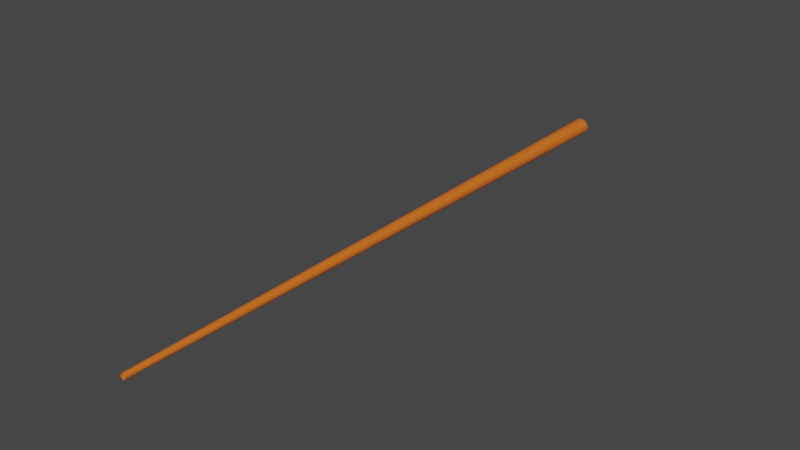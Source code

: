 # Source: stick_orig.blend  (saved by Blender 2.80.41; exported with 4.5.12 LTS)
import bpy
from mathutils import Matrix  # noqa: F401  (used for matrix-valued properties, if any)

bpy.ops.wm.read_factory_settings(use_empty=True)
scene = bpy.context.scene
scene.name = 'Scene'

# ---- collections
col_collection = bpy.data.collections.new('Collection'); scene.collection.children.link(col_collection)

# ---- materials (node trees are filled in below, after node groups)
mat_stickmat = bpy.data.materials.new('stickmat')
mat_stickmat.use_transparent_shadow = False
mat_stickmat.roughness = 0.25

# ---- material node trees
mat_stickmat.use_nodes = True; mat_stickmat.node_tree.nodes.clear()
_N = mat_stickmat.node_tree.nodes; _L = mat_stickmat.node_tree.links
n0 = _N.new('ShaderNodeOutputMaterial'); n0.name = 'Material Output'; n0.location = (300, 300)
n1 = _N.new('ShaderNodeBsdfPrincipled'); n1.name = 'Principled BSDF'; n1.location = (10, 300)
n1.distribution = 'GGX'
n1.subsurface_method = 'BURLEY'
n1.inputs[0].default_value = (0.8, 0.1566, 0.01186, 1.0)
n1.inputs[2].default_value = 0.4756
n1.inputs[3].default_value = 1.45
n1.inputs[13].default_value = 0.7317
_L.new(n1.outputs[0], n0.inputs[0])
n0.is_active_output = True

# ---- world
world_world = bpy.data.worlds.new('World'); scene.world = world_world
world_world.use_nodes = True; world_world.node_tree.nodes.clear()
_N = world_world.node_tree.nodes; _L = world_world.node_tree.links
n0 = _N.new('ShaderNodeOutputWorld'); n0.name = 'World Output'; n0.location = (300, 300)
n1 = _N.new('ShaderNodeBackground'); n1.name = 'Background'; n1.location = (10, 300)
n1.inputs[0].default_value = (0.05088, 0.05088, 0.05088, 1.0)
_L.new(n1.outputs[0], n0.inputs[0])
n0.is_active_output = True
world_world.color = (0.05088, 0.05088, 0.05088)
world_world.use_sun_shadow = False
world_world.sun_shadow_jitter_overblur = 0.0

# ---- meshes
me_cylinder_001 = bpy.data.meshes.new('Cylinder.001')
me_cylinder_001.from_pydata([(-0.001055, 2.199, 0.02956), (-0.0006383, 0.0005289, 0.009685), (0.00479, 2.199, 0.02898), (0.001299, 0.0005289, 0.009495), (0.01041, 2.199, 0.02727), (0.003162, 0.0005289, 0.008929), (0.01559, 2.199, 0.02451), (0.004879, 0.0005289, 0.008012), (0.02013, 2.199, 0.02078), (0.006383, 0.0005289, 0.006777), (0.02386, 2.199, 0.01624), (0.007618, 0.0005289, 0.005272), (0.02662, 2.199, 0.01106), (0.008536, 0.0005289, 0.003555), (0.02833, 2.199, 0.00544), (0.009101, 0.0005289, 0.001692), (0.0289, 2.199, -0.0004045), (0.009292, 0.0005289, -0.0002448), (0.02833, 2.199, -0.006249), (0.009101, 0.0005289, -0.002182), (0.02662, 2.199, -0.01187), (0.008536, 0.0005289, -0.004045), (0.02386, 2.199, -0.01705), (0.007618, 0.0005289, -0.005762), (0.02013, 2.199, -0.02159), (0.006383, 0.0005289, -0.007266), (0.01559, 2.199, -0.02531), (0.004879, 0.0005289, -0.008501), (0.01041, 2.199, -0.02808), (0.003162, 0.0005289, -0.009419), (0.00479, 2.199, -0.02979), (0.001299, 0.0005289, -0.009984), (-0.001055, 2.199, -0.03036), (-0.0006383, 0.0005289, -0.01017), (-0.0069, 2.199, -0.02979), (-0.002576, 0.0005289, -0.009984), (-0.01252, 2.199, -0.02808), (-0.004438, 0.0005289, -0.009419), (-0.0177, 2.199, -0.02531), (-0.006155, 0.0005289, -0.008501), (-0.02224, 2.199, -0.02159), (-0.00766, 0.0005289, -0.007266), (-0.02597, 2.199, -0.01705), (-0.008895, 0.0005289, -0.005762), (-0.02873, 2.199, -0.01187), (-0.009813, 0.0005289, -0.004045), (-0.03044, 2.199, -0.006249), (-0.01038, 0.0005289, -0.002182), (-0.03101, 2.199, -0.0004044), (-0.01057, 0.0005289, -0.0002448), (-0.03044, 2.199, 0.00544), (-0.01038, 0.0005289, 0.001693), (-0.02873, 2.199, 0.01106), (-0.009813, 0.0005289, 0.003555), (-0.02597, 2.199, 0.01624), (-0.008895, 0.0005289, 0.005272), (-0.02224, 2.199, 0.02078), (-0.00766, 0.0005289, 0.006777), (-0.0177, 2.199, 0.02451), (-0.006155, 0.0005289, 0.008012), (-0.01252, 2.199, 0.02727), (-0.004438, 0.0005289, 0.008929), (-0.0069, 2.199, 0.02898), (-0.002576, 0.0005289, 0.009495)], [], [(0, 1, 3, 2), (2, 3, 5, 4), (4, 5, 7, 6), (6, 7, 9, 8), (8, 9, 11, 10), (10, 11, 13, 12), (12, 13, 15, 14), (14, 15, 17, 16), (16, 17, 19, 18), (18, 19, 21, 20), (20, 21, 23, 22), (22, 23, 25, 24), (24, 25, 27, 26), (26, 27, 29, 28), (28, 29, 31, 30), (30, 31, 33, 32), (32, 33, 35, 34), (34, 35, 37, 36), (36, 37, 39, 38), (38, 39, 41, 40), (40, 41, 43, 42), (42, 43, 45, 44), (44, 45, 47, 46), (46, 47, 49, 48), (48, 49, 51, 50), (50, 51, 53, 52), (52, 53, 55, 54), (54, 55, 57, 56), (56, 57, 59, 58), (58, 59, 61, 60), (60, 61, 63, 62), (62, 63, 1, 0), (0, 2, 4, 6, 8, 10, 12, 14, 16, 18, 20, 22, 24, 26, 28, 30, 32, 34, 36, 38, 40, 42, 44, 46, 48, 50, 52, 54, 56, 58, 60, 62)])
_uv = me_cylinder_001.uv_layers.new(name='UVMap')
_uv.uv.foreach_set('vector', [1.0, 0.5, 1.0, 1.0, 0.9688, 1.0, 0.9688, 0.5, 0.9688, 0.5, 0.9688, 1.0, 0.9375, 1.0, 0.9375, 0.5, 0.9375, 0.5, 0.9375, 1.0, 0.9062, 1.0, 0.9062, 0.5, 0.9062, 0.5, 0.9062, 1.0, 0.875, 1.0, 0.875, 0.5, 0.875, 0.5, 0.875, 1.0, 0.8438, 1.0, 0.8438, 0.5, 0.8438, 0.5, 0.8438, 1.0, 0.8125, 1.0, 0.8125, 0.5, 0.8125, 0.5, 0.8125, 1.0, 0.7812, 1.0, 0.7812, 0.5, 0.7812, 0.5, 0.7812, 1.0, 0.75, 1.0, 0.75, 0.5, 0.75, 0.5, 0.75, 1.0, 0.7188, 1.0, 0.7188, 0.5, 0.7188, 0.5, 0.7188, 1.0, 0.6875, 1.0, 0.6875, 0.5, 0.6875, 0.5, 0.6875, 1.0, 0.6562, 1.0, 0.6562, 0.5, 0.6562, 0.5, 0.6562, 1.0, 0.625, 1.0, 0.625, 0.5, 0.625, 0.5, 0.625, 1.0, 0.5938, 1.0, 0.5938, 0.5, 0.5938, 0.5, 0.5938, 1.0, 0.5625, 1.0, 0.5625, 0.5, 0.5625, 0.5, 0.5625, 1.0, 0.5312, 1.0, 0.5312, 0.5, 0.5312, 0.5, 0.5312, 1.0, 0.5, 1.0, 0.5, 0.5, 0.5, 0.5, 0.5, 1.0, 0.4688, 1.0, 0.4688, 0.5, 0.4688, 0.5, 0.4688, 1.0, 0.4375, 1.0, 0.4375, 0.5, 0.4375, 0.5, 0.4375, 1.0, 0.4062, 1.0, 0.4062, 0.5, 0.4062, 0.5, 0.4062, 1.0, 0.375, 1.0, 0.375, 0.5, 0.375, 0.5, 0.375, 1.0, 0.3438, 1.0, 0.3438, 0.5, 0.3438, 0.5, 0.3438, 1.0, 0.3125, 1.0, 0.3125, 0.5, 0.3125, 0.5, 0.3125, 1.0, 0.2812, 1.0, 0.2812, 0.5, 0.2812, 0.5, 0.2812, 1.0, 0.25, 1.0, 0.25, 0.5, 0.25, 0.5, 0.25, 1.0, 0.2188, 1.0, 0.2188, 0.5, 0.2188, 0.5, 0.2188, 1.0, 0.1875, 1.0, 0.1875, 0.5, 0.1875, 0.5, 0.1875, 1.0, 0.1562, 1.0, 0.1562, 0.5, 0.1562, 0.5, 0.1562, 1.0, 0.125, 1.0, 0.125, 0.5, 0.125, 0.5, 0.125, 1.0, 0.09375, 1.0, 0.09375, 0.5, 0.09375, 0.5, 0.09375, 1.0, 0.0625, 1.0, 0.0625, 0.5, 0.0625, 0.5, 0.0625, 1.0, 0.03125, 1.0, 0.03125, 0.5, 0.03125, 0.5, 0.03125, 1.0, 0.0, 1.0, 0.0, 0.5, 0.75, 0.49, 0.7968, 0.4854, 0.8418, 0.4717, 0.8833, 0.4496, 0.9197, 0.4197, 0.9496, 0.3833, 0.9717, 0.3418, 0.9854, 0.2968, 0.99, 0.25, 0.9854, 0.2032, 0.9717, 0.1582, 0.9496, 0.1167, 0.9197, 0.08029, 0.8833, 0.05045, 0.8418, 0.02827, 0.7968, 0.01461, 0.75, 0.01, 0.7032, 0.01461, 0.6582, 0.02827, 0.6167, 0.05045, 0.5803, 0.08029, 0.5504, 0.1167, 0.5283, 0.1582, 0.5146, 0.2032, 0.51, 0.25, 0.5146, 0.2968, 0.5283, 0.3418, 0.5504, 0.3833, 0.5803, 0.4197, 0.6167, 0.4496, 0.6582, 0.4717, 0.7032, 0.4854])
me_cylinder_001.materials.append(mat_stickmat)
me_cylinder_001.use_remesh_preserve_volume = False
me_cylinder_001.use_remesh_preserve_attributes = False
me_cylinder_001.use_mirror_vertex_groups = False
me_cylinder_001.update()

# ---- objects
ob_cylinder = bpy.data.objects.new('Cylinder', me_cylinder_001)

# ---- transforms, parenting, visibility, modifiers, constraints
ob_cylinder.location = (0.0, 0.0, 0.0)
ob_cylinder.lineart.crease_threshold = 0.0

# ---- collection membership
col_collection.objects.link(ob_cylinder)

# ---- scene / render settings (as saved in the file)
scene.frame_start = 1; scene.frame_end = 250; scene.frame_set(1)
scene.render.engine = 'BLENDER_EEVEE_NEXT'
scene.render.motion_blur_shutter = 1.0
scene.cycles.use_denoising = False
scene.cycles.samples = 128
scene.cycles.sampling_pattern = 'TABULATED_SOBOL'
scene.cycles.use_adaptive_sampling = False
scene.cycles.use_light_tree = False
scene.view_settings.view_transform = 'Filmic'
bpy.context.view_layer.update()

# ---- added for rendering (the .blend has no active camera and no usable light): camera, sun
cam_auto = bpy.data.cameras.new('AutoCamera')
cam_auto.lens = 50.0
cam_auto.sensor_width = 36.0
cam_auto.clip_end = 1000.0
ob_auto_camera = bpy.data.objects.new('AutoCamera', cam_auto)
scene.collection.objects.link(ob_auto_camera)
ob_auto_camera.location = (2.03468, -1.34304, 1.62818)
ob_auto_camera.rotation_euler = (1.09748, -7.21219e-08, 0.694738)
scene.camera = ob_auto_camera
light_auto_sun = bpy.data.lights.new('AutoSun', 'SUN')
light_auto_sun.energy = 3.0
light_auto_sun.angle = 0.0523599
ob_auto_sun = bpy.data.objects.new('AutoSun', light_auto_sun)
scene.collection.objects.link(ob_auto_sun)
ob_auto_sun.rotation_euler = (0.872665, 0.174533, 0.523599)
bpy.context.view_layer.update()

